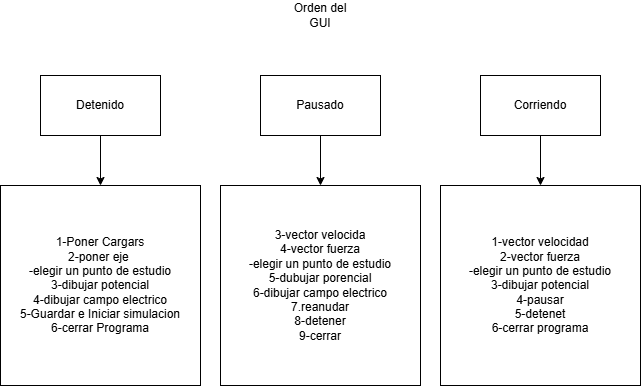

The diagram above was exported from draw.io. Its source (the exported page's mxGraphModel, read from the mxfile embedded in the PNG):
<mxGraphModel dx="1471" dy="803" grid="1" gridSize="10" guides="1" tooltips="1" connect="1" arrows="1" fold="1" page="1" pageScale="1" pageWidth="827" pageHeight="1169" math="0" shadow="0">
  <root>
    <mxCell id="0" />
    <mxCell id="1" parent="0" />
    <mxCell id="OIrX-oXsyidNxwt02eGb-1" parent="1" style="text;html=1;whiteSpace=wrap;strokeColor=none;fillColor=none;align=center;verticalAlign=middle;rounded=0;" value="Orden del GUI" vertex="1">
      <mxGeometry height="30" width="60" x="670" y="210" as="geometry" />
    </mxCell>
    <mxCell id="OIrX-oXsyidNxwt02eGb-2" parent="1" style="rounded=0;whiteSpace=wrap;html=1;" value="Detenido" vertex="1">
      <mxGeometry height="60" width="120" x="420" y="285" as="geometry" />
    </mxCell>
    <mxCell id="OIrX-oXsyidNxwt02eGb-3" parent="1" style="rounded=0;whiteSpace=wrap;html=1;" value="Pausado" vertex="1">
      <mxGeometry height="60" width="120" x="640" y="285" as="geometry" />
    </mxCell>
    <mxCell id="OIrX-oXsyidNxwt02eGb-4" parent="1" style="rounded=0;whiteSpace=wrap;html=1;" value="Corriendo" vertex="1">
      <mxGeometry height="60" width="120" x="860" y="285" as="geometry" />
    </mxCell>
    <mxCell id="OIrX-oXsyidNxwt02eGb-5" edge="1" parent="1" source="OIrX-oXsyidNxwt02eGb-2" style="endArrow=classic;html=1;rounded=0;" target="OIrX-oXsyidNxwt02eGb-6" value="">
      <mxGeometry height="50" relative="1" width="50" as="geometry">
        <mxPoint x="680" y="485" as="sourcePoint" />
        <mxPoint x="480" y="425" as="targetPoint" />
      </mxGeometry>
    </mxCell>
    <mxCell id="OIrX-oXsyidNxwt02eGb-6" parent="1" style="whiteSpace=wrap;html=1;aspect=fixed;" value="1-Poner Cargars&lt;div&gt;2-poner eje&amp;nbsp;&lt;/div&gt;&lt;div&gt;-elegir un punto de estudio&lt;/div&gt;&lt;div&gt;3-dibujar potencial&lt;/div&gt;&lt;div&gt;4-dibujar campo electrico&lt;/div&gt;&lt;div&gt;5-Guardar e Iniciar simulacion&lt;/div&gt;&lt;div&gt;6-cerrar Programa&lt;/div&gt;" vertex="1">
      <mxGeometry height="200" width="200" x="380" y="395" as="geometry" />
    </mxCell>
    <mxCell id="OIrX-oXsyidNxwt02eGb-7" parent="1" style="whiteSpace=wrap;html=1;aspect=fixed;" value="&lt;div&gt;3-vector velocida&lt;/div&gt;&lt;div&gt;4-vector fuerza&lt;/div&gt;&lt;div&gt;-elegir un punto de estudio&lt;/div&gt;&lt;div&gt;5-dubujar porencial&lt;/div&gt;&lt;div&gt;6-dibujar campo electrico&lt;/div&gt;&lt;div&gt;7.reanudar&lt;/div&gt;&lt;div&gt;8-detener&lt;/div&gt;&lt;div&gt;9-cerrar&lt;/div&gt;" vertex="1">
      <mxGeometry height="200" width="200" x="600" y="395" as="geometry" />
    </mxCell>
    <mxCell id="OIrX-oXsyidNxwt02eGb-8" edge="1" parent="1" source="OIrX-oXsyidNxwt02eGb-3" style="endArrow=classic;html=1;rounded=0;" target="OIrX-oXsyidNxwt02eGb-7" value="">
      <mxGeometry height="50" relative="1" width="50" as="geometry">
        <mxPoint x="680" y="425" as="sourcePoint" />
        <mxPoint x="730" y="375" as="targetPoint" />
      </mxGeometry>
    </mxCell>
    <mxCell id="OIrX-oXsyidNxwt02eGb-9" parent="1" style="whiteSpace=wrap;html=1;aspect=fixed;" value="1-vector velocidad&lt;div&gt;2-vector fuerza&lt;/div&gt;&lt;div&gt;-elegir un punto de estudio&lt;/div&gt;&lt;div&gt;3-dibujar potencial&lt;/div&gt;&lt;div&gt;4-pausar&lt;/div&gt;&lt;div&gt;5-detenet&lt;/div&gt;&lt;div&gt;6-cerrar programa&lt;/div&gt;" vertex="1">
      <mxGeometry height="200" width="200" x="820" y="395" as="geometry" />
    </mxCell>
    <mxCell id="OIrX-oXsyidNxwt02eGb-10" edge="1" parent="1" source="OIrX-oXsyidNxwt02eGb-4" style="endArrow=classic;html=1;rounded=0;" target="OIrX-oXsyidNxwt02eGb-9" value="">
      <mxGeometry height="50" relative="1" width="50" as="geometry">
        <mxPoint x="680" y="325" as="sourcePoint" />
        <mxPoint x="730" y="275" as="targetPoint" />
      </mxGeometry>
    </mxCell>
  </root>
</mxGraphModel>